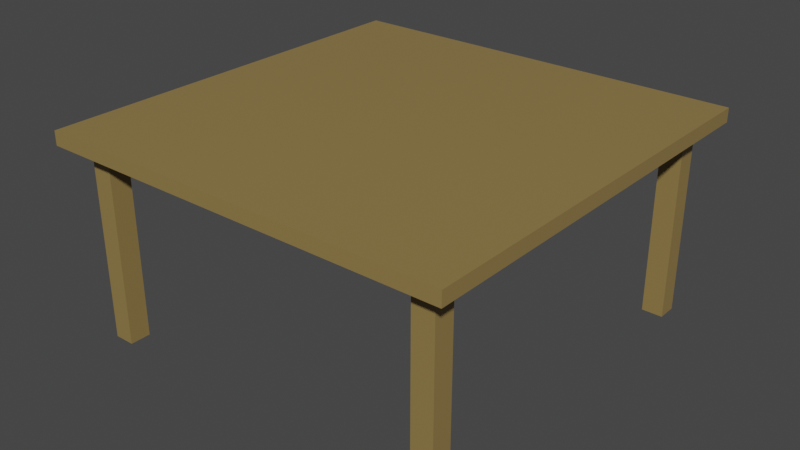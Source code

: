# Source: School_Desk.blend  (saved by Blender 2.83.18; exported with 4.5.12 LTS)
import bpy
from mathutils import Matrix  # noqa: F401  (used for matrix-valued properties, if any)

bpy.ops.wm.read_factory_settings(use_empty=True)
scene = bpy.context.scene
scene.name = 'Scene'

# ---- collections
col_collection = bpy.data.collections.new('Collection'); scene.collection.children.link(col_collection)

# ---- materials (node trees are filled in below, after node groups)
mat_school_desk = bpy.data.materials.new('School Desk')
mat_school_desk.alpha_threshold = 0.0
mat_school_desk.use_transparent_shadow = False
mat_school_desk.line_color = (0.0, 0.0, 0.0, 1.0)

# ---- material node trees
mat_school_desk.use_nodes = True; mat_school_desk.node_tree.nodes.clear()
_N = mat_school_desk.node_tree.nodes; _L = mat_school_desk.node_tree.links
n0 = _N.new('ShaderNodeOutputMaterial'); n0.name = 'Material Output'; n0.location = (300, 300)
n1 = _N.new('ShaderNodeBsdfPrincipled'); n1.name = 'Principled BSDF'; n1.location = (10, 300)
n1.distribution = 'GGX'
n1.subsurface_method = 'BURLEY'
n1.inputs[0].default_value = (0.2831, 0.1946, 0.06663, 1.0)
n1.inputs[2].default_value = 0.4
n1.inputs[3].default_value = 1.45
n1.inputs[27].default_value = (0.0, 0.0, 0.0, 1.0)
n1.inputs[28].default_value = 1.0
_L.new(n1.outputs[0], n0.inputs[0])
n0.is_active_output = True

# ---- world
world_world = bpy.data.worlds.new('World'); scene.world = world_world
world_world.use_nodes = True; world_world.node_tree.nodes.clear()
_N = world_world.node_tree.nodes; _L = world_world.node_tree.links
n0 = _N.new('ShaderNodeOutputWorld'); n0.name = 'World Output'; n0.location = (300, 300)
n1 = _N.new('ShaderNodeBackground'); n1.name = 'Background'; n1.location = (10, 300)
n1.inputs[0].default_value = (0.05088, 0.05088, 0.05088, 1.0)
_L.new(n1.outputs[0], n0.inputs[0])
n0.is_active_output = True
world_world.color = (0.05088, 0.05088, 0.05088)
world_world.use_sun_shadow = False
world_world.sun_shadow_jitter_overblur = 0.0

# ---- meshes
me_cube = bpy.data.meshes.new('Cube')
me_cube.from_pydata([(1.001, 1.001, 0.9996), (1.001, 1.001, 0.9323), (1.001, -0.9993, 0.9996), (1.001, -0.9993, 0.9323), (-0.9987, 1.001, 0.9996), (-0.9987, 1.001, 0.9323), (-0.9987, -0.9993, 0.9996), (-0.9987, -0.9993, 0.9323), (-0.8965, -0.9993, 0.9323), (-0.8965, 1.001, 0.9323), (0.9031, -0.9993, 0.9323), (0.9031, 1.001, 0.9323), (-0.8965, 0.9044, 0.9323), (0.9031, 0.9044, 0.9323), (-0.8965, -0.903, 0.9323), (0.9031, -0.903, 0.9323), (-0.7961, 0.9044, 0.9323), (-0.7961, -0.903, 0.9323), (0.8007, 0.9044, 0.9323), (0.8007, -0.903, 0.9323), (-0.8965, -0.8026, 0.9323), (-0.7961, -0.8026, 0.9323), (0.9031, -0.8026, 0.9323), (0.8007, -0.8026, 0.9323), (-0.8965, 0.808, 0.9323), (0.8007, 0.808, 0.9323), (-0.7961, 0.808, 0.9323), (0.9031, 0.808, 0.9323), (-0.8965, 0.808, 0.00234), (-0.8965, 0.9044, 0.00234), (0.9031, 0.808, 0.00234), (0.9031, 0.9044, 0.00234), (0.8007, 0.9044, 0.00234), (0.8007, -0.903, 0.00234), (0.9031, -0.903, 0.00234), (-0.7961, 0.9044, 0.00234), (-0.8965, -0.903, 0.00234), (-0.7961, -0.903, 0.00234), (-0.7961, 0.808, 0.00234), (0.8007, -0.8026, 0.00234), (-0.8965, -0.8026, 0.00234), (-0.7961, -0.8026, 0.00234), (0.9031, -0.8026, 0.00234), (0.8007, 0.808, 0.00234)], [], [(0, 4, 6, 2), (3, 2, 6, 7, 8, 10), (7, 6, 4, 5), (5, 9, 12, 24, 20, 14, 8, 7), (1, 0, 2, 3), (5, 4, 0, 1, 11, 9), (8, 14, 17, 19, 15, 10), (10, 15, 22, 27, 13, 11, 1, 3), (13, 18, 16, 12, 9, 11), (18, 13, 31, 32), (13, 27, 30, 31), (18, 25, 26, 16), (34, 33, 39, 42), (21, 23, 19, 17), (22, 23, 25, 27), (26, 24, 28, 38), (26, 25, 23, 21), (24, 26, 21, 20), (16, 26, 38, 35), (35, 38, 28, 29), (40, 41, 37, 36), (30, 43, 32, 31), (23, 22, 42, 39), (27, 25, 43, 30), (20, 21, 41, 40), (19, 23, 39, 33), (14, 20, 40, 36), (15, 19, 33, 34), (25, 18, 32, 43), (21, 17, 37, 41), (12, 16, 35, 29), (22, 15, 34, 42), (17, 14, 36, 37), (24, 12, 29, 28)])
_uv = me_cube.uv_layers.new(name='UVMap')
_uv.uv.foreach_set('vector', [0.625, 0.5, 0.875, 0.5, 0.875, 0.75, 0.625, 0.75, 0.375, 0.75, 0.625, 0.75, 0.625, 1.0, 0.375, 1.0, 0.375, 0.9872, 0.375, 0.7623, 0.375, 0.0, 0.625, 0.0, 0.625, 0.25, 0.375, 0.25, 0.125, 0.5, 0.1378, 0.5, 0.1378, 0.5123, 0.1378, 0.5241, 0.1378, 0.7254, 0.1378, 0.7382, 0.1378, 0.75, 0.125, 0.75, 0.375, 0.5, 0.625, 0.5, 0.625, 0.75, 0.375, 0.75, 0.375, 0.25, 0.625, 0.25, 0.625, 0.5, 0.375, 0.5, 0.375, 0.4877, 0.375, 0.2628, 0.1378, 0.75, 0.1378, 0.7382, 0.1506, 0.7382, 0.3499, 0.7377, 0.3627, 0.7377, 0.3627, 0.75, 0.3627, 0.75, 0.3627, 0.7377, 0.3627, 0.7254, 0.3627, 0.5241, 0.3627, 0.5118, 0.3627, 0.5, 0.375, 0.5, 0.375, 0.75, 0.3627, 0.5118, 0.3499, 0.5118, 0.1501, 0.5123, 0.1378, 0.5123, 0.1378, 0.5, 0.3627, 0.5, 0.3499, 0.5118, 0.3627, 0.5118, 0.3627, 0.5118, 0.3499, 0.5118, 0.3627, 0.5118, 0.3627, 0.5241, 0.3627, 0.5241, 0.3627, 0.5118, 0.3499, 0.5118, 0.3499, 0.5241, 0.1501, 0.5241, 0.1501, 0.5123, 0.3627, 0.7377, 0.3499, 0.7377, 0.3499, 0.7254, 0.3627, 0.7254, 0.1505, 0.7254, 0.3499, 0.7254, 0.3499, 0.7377, 0.1506, 0.7382, 0.3627, 0.7254, 0.3499, 0.7254, 0.3499, 0.5241, 0.3627, 0.5241, 0.1501, 0.5241, 0.1378, 0.5241, 0.1378, 0.5241, 0.1501, 0.5241, 0.1501, 0.5241, 0.3499, 0.5241, 0.3499, 0.7254, 0.1505, 0.7254, 0.1378, 0.5241, 0.1501, 0.5241, 0.1505, 0.7254, 0.1378, 0.7254, 0.1501, 0.5123, 0.1501, 0.5241, 0.1501, 0.5241, 0.1501, 0.5123, 0.1501, 0.5123, 0.1501, 0.5241, 0.1378, 0.5241, 0.1378, 0.5123, 0.1378, 0.7254, 0.1505, 0.7254, 0.1506, 0.7382, 0.1378, 0.7382, 0.3627, 0.5241, 0.3499, 0.5241, 0.3499, 0.5118, 0.3627, 0.5118, 0.3499, 0.7254, 0.3627, 0.7254, 0.3627, 0.7254, 0.3499, 0.7254, 0.3627, 0.5241, 0.3499, 0.5241, 0.3499, 0.5241, 0.3627, 0.5241, 0.1378, 0.7254, 0.1505, 0.7254, 0.1505, 0.7254, 0.1378, 0.7254, 0.3499, 0.7377, 0.3499, 0.7254, 0.3499, 0.7254, 0.3499, 0.7377, 0.1378, 0.7382, 0.1378, 0.7254, 0.1378, 0.7254, 0.1378, 0.7382, 0.3627, 0.7377, 0.3499, 0.7377, 0.3499, 0.7377, 0.3627, 0.7377, 0.3499, 0.5241, 0.3499, 0.5118, 0.3499, 0.5118, 0.3499, 0.5241, 0.1505, 0.7254, 0.1506, 0.7382, 0.1506, 0.7382, 0.1505, 0.7254, 0.1378, 0.5123, 0.1501, 0.5123, 0.1501, 0.5123, 0.1378, 0.5123, 0.3627, 0.7254, 0.3627, 0.7377, 0.3627, 0.7377, 0.3627, 0.7254, 0.1506, 0.7382, 0.1378, 0.7382, 0.1378, 0.7382, 0.1506, 0.7382, 0.1378, 0.5241, 0.1378, 0.5123, 0.1378, 0.5123, 0.1378, 0.5241])
me_cube.materials.append(mat_school_desk)
me_cube.use_remesh_preserve_volume = False
me_cube.use_remesh_preserve_attributes = False
me_cube.use_mirror_vertex_groups = False
me_cube.update()

# ---- objects
ob_school_desk = bpy.data.objects.new('School Desk', me_cube)

# ---- transforms, parenting, visibility, modifiers, constraints
ob_school_desk.location = (0.0, 0.0, 0.0)
ob_school_desk.lock_rotations_4d = False
ob_school_desk.empty_display_type = 'ARROWS'
ob_school_desk.lineart.crease_threshold = 0.0

# ---- collection membership
col_collection.objects.link(ob_school_desk)

# ---- scene / render settings (as saved in the file)
scene.frame_start = 1; scene.frame_end = 250; scene.frame_set(1)
scene.render.engine = 'BLENDER_EEVEE_NEXT'
scene.cycles.samples = 128
scene.cycles.sampling_pattern = 'TABULATED_SOBOL'
scene.cycles.use_adaptive_sampling = False
scene.cycles.use_light_tree = False
scene.view_settings.view_transform = 'Filmic'
bpy.context.view_layer.update()

# ---- added for rendering (the .blend has no active camera and no usable light): camera, sun
cam_auto = bpy.data.cameras.new('AutoCamera')
cam_auto.lens = 50.0
cam_auto.sensor_width = 36.0
cam_auto.clip_end = 1000.0
ob_auto_camera = bpy.data.objects.new('AutoCamera', cam_auto)
scene.collection.objects.link(ob_auto_camera)
ob_auto_camera.location = (2.7761, -3.32908, 2.72083)
ob_auto_camera.rotation_euler = (1.09748, -7.21219e-08, 0.694738)
scene.camera = ob_auto_camera
light_auto_sun = bpy.data.lights.new('AutoSun', 'SUN')
light_auto_sun.energy = 3.0
light_auto_sun.angle = 0.0523599
ob_auto_sun = bpy.data.objects.new('AutoSun', light_auto_sun)
scene.collection.objects.link(ob_auto_sun)
ob_auto_sun.rotation_euler = (0.872665, 0.174533, 0.523599)
bpy.context.view_layer.update()
